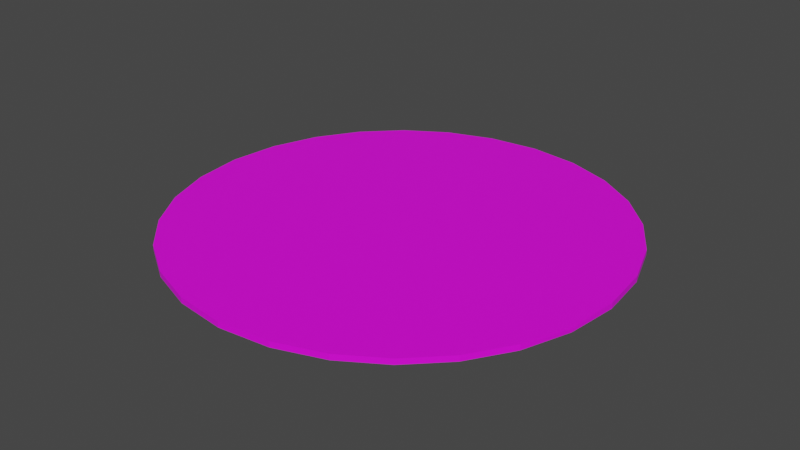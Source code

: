 # Source: terrain_woods_181.blend  (saved by Blender 3.0.42; exported with 4.5.12 LTS)
import bpy
from mathutils import Matrix  # noqa: F401  (used for matrix-valued properties, if any)

bpy.ops.wm.read_factory_settings(use_empty=True)
scene = bpy.context.scene
scene.name = 'Scene'

# ---- collections
col_collection = bpy.data.collections.new('Collection'); scene.collection.children.link(col_collection)

# ---- images (referenced by path relative to the original .blend; pixels are not part of the script)
import os
ASSET_DIR = os.environ.get("B2B_ASSET_DIR", "")  # directory of the original .blend (textures are referenced by path, not embedded)
HERE = os.path.dirname(os.path.abspath(__file__))  # packed textures are extracted next to this script under _unpacked/

def load_image(name, relpath, width, height, colorspace="sRGB"):
    """Load a texture the original file referenced (path relative to the .blend, or extracted next to this script)."""
    p = next((c for c in (os.path.join(HERE, relpath), os.path.join(ASSET_DIR, relpath)) if relpath and os.path.exists(c)), "")
    if p:
        img = bpy.data.images.load(p, check_existing=True)
        img.name = name
    else:  # same state as the original file: an image datablock whose file is absent (Cycles renders it pink)
        img = bpy.data.images.new(name, width, height)
        img.source = "FILE"
        img.filepath = "//" + (relpath or name)
    img.colorspace_settings.name = colorspace
    return img
img_terrain_woods_181_jpg = load_image('terrain_woods_181.jpg', 'terrain_woods_181.jpg', 1024, 1024, 'sRGB')

# ---- materials (node trees are filled in below, after node groups)
mat_default_obj_018 = bpy.data.materials.new('Default_OBJ.018')
mat_default_obj_018.use_transparent_shadow = False

# ---- material node trees
mat_default_obj_018.use_nodes = True; mat_default_obj_018.node_tree.nodes.clear()
_N = mat_default_obj_018.node_tree.nodes; _L = mat_default_obj_018.node_tree.links
n0 = _N.new('ShaderNodeBsdfPrincipled'); n0.name = 'Principled BSDF'; n0.location = (10, 300)
n0.distribution = 'GGX'
n0.subsurface_method = 'RANDOM_WALK_SKIN'
n0.inputs[3].default_value = 1.45
n0.inputs[27].default_value = (0.0, 0.0, 0.0, 1.0)
n0.inputs[28].default_value = 1.0
n1 = _N.new('ShaderNodeOutputMaterial'); n1.name = 'Material Output'; n1.location = (300, 300)
n2 = _N.new('ShaderNodeTexImage'); n2.name = 'Image Texture'; n2.location = (-446, 77)
n2.image = img_terrain_woods_181_jpg
_L.new(n0.outputs[0], n1.inputs[0])
_L.new(n2.outputs[0], n0.inputs[0])
n1.is_active_output = True

# ---- world
world_world = bpy.data.worlds.new('World'); scene.world = world_world
world_world.use_nodes = True; world_world.node_tree.nodes.clear()
_N = world_world.node_tree.nodes; _L = world_world.node_tree.links
n0 = _N.new('ShaderNodeOutputWorld'); n0.name = 'World Output'; n0.location = (300, 300)
n1 = _N.new('ShaderNodeBackground'); n1.name = 'Background'; n1.location = (10, 300)
n1.inputs[0].default_value = (0.05088, 0.05088, 0.05088, 1.0)
_L.new(n1.outputs[0], n0.inputs[0])
n0.is_active_output = True
world_world.color = (0.05088, 0.05088, 0.05088)
world_world.use_sun_shadow = False
world_world.sun_shadow_jitter_overblur = 0.0

# ---- meshes
me_terrain_woods__181_terrain_woods__181_terrain_woods__181 = bpy.data.meshes.new('terrain_Woods_#181_terrain_Woods_#181_terrain_Woods_#181')
me_terrain_woods__181_terrain_woods__181_terrain_woods__181.from_pydata([(-1.575, 3.258e-09, -0.02), (-1.533, -0.3609, -0.02), (-1.533, -0.3609, 0.02), (-1.575, -3.258e-09, 0.02), (-1.415, -0.6923, -0.02), (-1.415, -0.6923, 0.02), (-1.229, -0.9848, -0.02), (-1.229, -0.9848, 0.02), (-0.9848, -1.229, -0.02), (-0.9848, -1.229, 0.02), (-0.6923, -1.415, -0.02), (-0.6923, -1.415, 0.02), (-0.3609, -1.533, -0.01999), (-0.3609, -1.533, 0.02001), (0.0, -1.575, -0.01999), (0.0, -1.575, 0.02001), (0.3609, -1.533, -0.01999), (0.3609, -1.533, 0.02001), (0.6923, -1.415, -0.02), (0.6923, -1.415, 0.02), (0.9848, -1.229, -0.02), (0.9848, -1.229, 0.02), (1.229, -0.9848, -0.02), (1.229, -0.9848, 0.02), (1.415, -0.6923, -0.02), (1.415, -0.6923, 0.02), (1.533, -0.3609, -0.02), (1.533, -0.3609, 0.02), (1.575, 3.258e-09, -0.02), (1.575, -3.258e-09, 0.02), (1.533, 0.3609, -0.02), (1.533, 0.3609, 0.02), (1.415, 0.6923, -0.02), (1.415, 0.6923, 0.02), (1.229, 0.9848, -0.02), (1.229, 0.9848, 0.02), (0.9848, 1.229, -0.02), (0.9848, 1.229, 0.02), (0.6923, 1.415, -0.02), (0.6923, 1.415, 0.02), (0.3609, 1.533, -0.02001), (0.3609, 1.533, 0.01999), (0.0, 1.575, -0.02001), (0.0, 1.575, 0.01999), (-0.3609, 1.533, -0.02001), (-0.3609, 1.533, 0.01999), (-0.6923, 1.415, -0.02), (-0.6923, 1.415, 0.02), (-0.9848, 1.229, -0.02), (-0.9848, 1.229, 0.02), (-1.229, 0.9848, -0.02), (-1.229, 0.9848, 0.02), (-1.415, 0.6923, -0.02), (-1.415, 0.6923, 0.02), (-1.533, 0.3609, -0.02), (-1.533, 0.3609, 0.02)], [], [(0, 1, 2, 3), (1, 4, 5, 2), (4, 6, 7, 5), (6, 8, 9, 7), (8, 10, 11, 9), (10, 12, 13, 11), (12, 14, 15, 13), (14, 16, 17, 15), (16, 18, 19, 17), (18, 20, 21, 19), (20, 22, 23, 21), (22, 24, 25, 23), (24, 26, 28, 29, 27, 25), (28, 30, 31, 29), (30, 32, 33, 31), (32, 34, 35, 33), (34, 36, 37, 35), (36, 38, 39, 37), (38, 40, 41, 39), (40, 42, 43, 41), (42, 44, 45, 43), (46, 48, 49, 47), (48, 50, 51, 49), (50, 52, 53, 51), (54, 0, 3, 55, 53, 52), (44, 46, 47, 45), (41, 43, 45, 47, 49, 51, 53, 55, 3, 2, 5, 7, 9, 11, 13, 15, 17, 19, 21, 23, 25, 27, 29, 31, 33, 35, 37, 39), (44, 42, 40, 38, 36, 34, 32, 30, 28, 26, 24, 22, 20, 18, 16, 14, 12, 10, 8, 6, 4, 1, 0, 54, 52, 50, 48, 46)])
me_terrain_woods__181_terrain_woods__181_terrain_woods__181.polygons.foreach_set('use_smooth', [True] * 28)
_k = set([(0, 1), (0, 3), (0, 54), (1, 2), (1, 4), (2, 3), (2, 5), (3, 55), (4, 5), (4, 6), (5, 7), (6, 7), (6, 8), (7, 9), (8, 9), (8, 10), (9, 11), (10, 11), (10, 12), (11, 13), (12, 13), (12, 14), (13, 15), (14, 15), (14, 16), (15, 17), (16, 17), (16, 18), (17, 19), (18, 19), (18, 20), (19, 21), (20, 21), (20, 22), (21, 23), (22, 23), (22, 24), (23, 25), (24, 25), (24, 26), (25, 27), (26, 28), (27, 29), (28, 29), (28, 30), (29, 31), (30, 31), (30, 32), (31, 33), (32, 33), (32, 34), (33, 35), (34, 35), (34, 36), (35, 37), (36, 37), (36, 38), (37, 39), (38, 39), (38, 40), (39, 41), (40, 41), (40, 42), (41, 43), (42, 43), (42, 44), (43, 45), (44, 45), (44, 46), (45, 47), (46, 47), (46, 48), (47, 49), (48, 49), (48, 50), (49, 51), (50, 51), (50, 52), (51, 53), (52, 53), (52, 54), (53, 55)])
me_terrain_woods__181_terrain_woods__181_terrain_woods__181.attributes.new('sharp_edge', 'BOOLEAN', 'EDGE').data.foreach_set('value', [ (min(e.vertices), max(e.vertices)) in _k for e in me_terrain_woods__181_terrain_woods__181_terrain_woods__181.edges])
_uv = me_terrain_woods__181_terrain_woods__181_terrain_woods__181.uv_layers.new(name='UVMap')
_uv.uv.foreach_set('vector', [0.9305, 0.6309, 0.8939, 0.6021, 0.8967, 0.5976, 0.9343, 0.6272, 0.8939, 0.6021, 0.8529, 0.5829, 0.8546, 0.5778, 0.8967, 0.5976, 0.8529, 0.5829, 0.8093, 0.5733, 0.8099, 0.568, 0.8546, 0.5778, 0.8093, 0.5733, 0.7648, 0.5734, 0.7643, 0.5681, 0.8099, 0.568, 0.7648, 0.5734, 0.7213, 0.5832, 0.7196, 0.5782, 0.7643, 0.5681, 0.7213, 0.5832, 0.6805, 0.6027, 0.6777, 0.5981, 0.7196, 0.5782, 0.6805, 0.6027, 0.6441, 0.6316, 0.6404, 0.6279, 0.6777, 0.5981, 0.6441, 0.6316, 0.6153, 0.668, 0.6108, 0.6652, 0.6404, 0.6279, 0.6153, 0.668, 0.5963, 0.7086, 0.5913, 0.7069, 0.6108, 0.6652, 0.5963, 0.7086, 0.587, 0.7517, 0.5817, 0.7511, 0.5913, 0.7069, 0.587, 0.7517, 0.5874, 0.7954, 0.5822, 0.796, 0.5817, 0.7511, 0.5874, 0.7954, 0.5976, 0.8381, 0.5926, 0.8398, 0.5822, 0.796, 0.5976, 0.8381, 0.6173, 0.8778, 0.6467, 0.9129, 0.643, 0.9167, 0.613, 0.8806, 0.5926, 0.8398, 0.6467, 0.9129, 0.6833, 0.9401, 0.6807, 0.9447, 0.643, 0.9167, 0.6833, 0.9401, 0.7242, 0.9575, 0.7226, 0.9625, 0.6807, 0.9447, 0.7242, 0.9575, 0.7676, 0.9651, 0.767, 0.9703, 0.7226, 0.9625, 0.7676, 0.9651, 0.8116, 0.9662, 0.812, 0.9714, 0.767, 0.9703, 0.8116, 0.9662, 0.8547, 0.958, 0.8563, 0.963, 0.812, 0.9714, 0.8547, 0.958, 0.8953, 0.9402, 0.8979, 0.9447, 0.8563, 0.963, 0.8953, 0.9402, 0.9315, 0.9126, 0.9351, 0.9164, 0.8979, 0.9447, 0.9315, 0.9126, 0.9602, 0.8773, 0.9646, 0.8801, 0.9351, 0.9164, 0.9794, 0.8374, 0.9889, 0.7947, 0.9941, 0.7953, 0.9843, 0.8392, 0.9889, 0.7947, 0.9889, 0.7508, 0.9941, 0.7503, 0.9941, 0.7953, 0.9889, 0.7508, 0.9791, 0.7078, 0.9841, 0.706, 0.9941, 0.7503, 0.9597, 0.6672, 0.9305, 0.6309, 0.9343, 0.6272, 0.9642, 0.6644, 0.9841, 0.706, 0.9791, 0.7078, 0.9602, 0.8773, 0.9794, 0.8374, 0.9843, 0.8392, 0.9646, 0.8801, 0.122, 0.6363, 0.1009, 0.546, 0.1009, 0.4533, 0.1212, 0.3659, 0.1599, 0.2863, 0.2145, 0.2174, 0.2832, 0.1617, 0.3638, 0.122, 0.454, 0.1009, 0.5467, 0.1009, 0.6341, 0.1212, 0.7137, 0.1599, 0.7826, 0.2145, 0.8383, 0.2832, 0.878, 0.3638, 0.8991, 0.454, 0.8991, 0.5467, 0.8788, 0.6341, 0.8401, 0.7137, 0.7855, 0.7826, 0.7168, 0.8383, 0.6362, 0.878, 0.546, 0.8991, 0.4533, 0.8991, 0.3659, 0.8788, 0.2863, 0.8401, 0.2174, 0.7855, 0.1617, 0.7168, 0.9602, 0.8773, 0.9315, 0.9126, 0.8953, 0.9402, 0.8547, 0.958, 0.8116, 0.9662, 0.7676, 0.9651, 0.7242, 0.9575, 0.6833, 0.9401, 0.6467, 0.9129, 0.6173, 0.8778, 0.5976, 0.8381, 0.5874, 0.7954, 0.587, 0.7517, 0.5963, 0.7086, 0.6153, 0.668, 0.6441, 0.6316, 0.6805, 0.6027, 0.7213, 0.5832, 0.7648, 0.5734, 0.8093, 0.5733, 0.8529, 0.5829, 0.8939, 0.6021, 0.9305, 0.6309, 0.9597, 0.6672, 0.9791, 0.7078, 0.9889, 0.7508, 0.9889, 0.7947, 0.9794, 0.8374])
me_terrain_woods__181_terrain_woods__181_terrain_woods__181.materials.append(mat_default_obj_018)
me_terrain_woods__181_terrain_woods__181_terrain_woods__181.use_remesh_fix_poles = True
me_terrain_woods__181_terrain_woods__181_terrain_woods__181.use_remesh_preserve_attributes = False
me_terrain_woods__181_terrain_woods__181_terrain_woods__181.update()
me_terrain_woods__181_terrain_woods__181_terrain_woods__181.normals_split_custom_set([tuple(v) for v in zip(*[iter([-0.9934, -0.1145, 0.0, -0.9934, -0.1145, 0.0, -0.9934, -0.1145, 0.0, -0.9934, -0.1145, 0.0, -0.9415, -0.3369, 0.0, -0.9415, -0.3369, 0.0, -0.9415, -0.3369, 0.0, -0.9415, -0.3369, 0.0, -0.8437, -0.5368, 0.0, -0.8437, -0.5368, 0.0, -0.8437, -0.5368, 0.0, -0.8437, -0.5368, 0.0, -0.7071, -0.7071, 0.0, -0.7071, -0.7071, 0.0, -0.7071, -0.7071, 0.0, -0.7071, -0.7071, 0.0, -0.5368, -0.8437, 0.0, -0.5368, -0.8437, 0.0, -0.5368, -0.8437, 0.0, -0.5368, -0.8437, 0.0, -0.3369, -0.9415, 0.0, -0.3369, -0.9415, 0.0, -0.3369, -0.9415, 0.0, -0.3369, -0.9415, 0.0, -0.1145, -0.9934, 0.0, -0.1145, -0.9934, 0.0, -0.1145, -0.9934, 0.0, -0.1145, -0.9934, 0.0, 0.1145, -0.9934, 0.0, 0.1145, -0.9934, 0.0, 0.1145, -0.9934, 0.0, 0.1145, -0.9934, 0.0, 0.3369, -0.9415, 0.0, 0.3369, -0.9415, 0.0, 0.3369, -0.9415, 0.0, 0.3369, -0.9415, 0.0, 0.5368, -0.8437, 0.0, 0.5368, -0.8437, 0.0, 0.5368, -0.8437, 0.0, 0.5368, -0.8437, 0.0, 0.7071, -0.7071, 0.0, 0.7071, -0.7071, 0.0, 0.7071, -0.7071, 0.0, 0.7071, -0.7071, 0.0, 0.8437, -0.5368, 0.0, 0.8437, -0.5368, 0.0, 0.8437, -0.5368, 0.0, 0.8437, -0.5368, 0.0, 0.9415, -0.337, 5.877e-06, 0.9934, -0.1145, -1.61e-07, 0.9934, -0.1145, 5.436e-06, 0.9934, -0.1145, -5.316e-06, 0.9415, -0.337, 7.779e-07, 0.9415, -0.337, -5.218e-06, 0.9934, 0.1145, 0.0, 0.9934, 0.1145, 0.0, 0.9934, 0.1145, 0.0, 0.9934, 0.1145, 0.0, 0.9415, 0.3369, 0.0, 0.9415, 0.3369, 0.0, 0.9415, 0.3369, 0.0, 0.9415, 0.3369, 0.0, 0.8437, 0.5368, 0.0, 0.8437, 0.5368, 0.0, 0.8437, 0.5368, 0.0, 0.8437, 0.5368, 0.0, 0.7071, 0.7071, 0.0, 0.7071, 0.7071, 0.0, 0.7071, 0.7071, 0.0, 0.7071, 0.7071, 0.0, 0.5368, 0.8437, 0.0, 0.5368, 0.8437, 0.0, 0.5368, 0.8437, 0.0, 0.5368, 0.8437, 0.0, 0.3369, 0.9415, 0.0, 0.3369, 0.9415, 0.0, 0.3369, 0.9415, 0.0, 0.3369, 0.9415, 0.0, 0.1145, 0.9934, 0.0, 0.1145, 0.9934, 0.0, 0.1145, 0.9934, 0.0, 0.1145, 0.9934, 0.0, -0.1145, 0.9934, 0.0, -0.1145, 0.9934, 0.0, -0.1145, 0.9934, 0.0, -0.1145, 0.9934, 0.0, -0.5368, 0.8437, 0.0, -0.5368, 0.8437, 0.0, -0.5368, 0.8437, 0.0, -0.5368, 0.8437, 0.0, -0.7071, 0.7071, 0.0, -0.7071, 0.7071, 0.0, -0.7071, 0.7071, 0.0, -0.7071, 0.7071, 0.0, -0.8437, 0.5368, 0.0, -0.8437, 0.5368, 0.0, -0.8437, 0.5368, 0.0, -0.8437, 0.5368, 0.0, -0.9934, 0.1145, 4.248e-07, -0.9934, 0.1145, 5.615e-06, -0.9934, 0.1145, -5.159e-06, -0.9415, 0.337, -5.134e-07, -0.9415, 0.337, -5.66e-06, -0.9415, 0.337, 5.471e-06, -0.3369, 0.9415, 0.0, -0.3369, 0.9415, 0.0, -0.3369, 0.9415, 0.0, -0.3369, 0.9415, 0.0, 8.436e-10, 3.558e-06, 1.0, 8.436e-10, 3.558e-06, 1.0, 8.436e-10, 3.558e-06, 1.0, 8.436e-10, 3.558e-06, 1.0, 8.436e-10, 3.558e-06, 1.0, 8.436e-10, 3.558e-06, 1.0, 8.436e-10, 3.558e-06, 1.0, 8.436e-10, 3.558e-06, 1.0, 8.436e-10, 3.558e-06, 1.0, 8.436e-10, 3.558e-06, 1.0, 8.436e-10, 3.558e-06, 1.0, 8.436e-10, 3.558e-06, 1.0, 8.436e-10, 3.558e-06, 1.0, 8.436e-10, 3.558e-06, 1.0, 8.436e-10, 3.558e-06, 1.0, 8.436e-10, 3.558e-06, 1.0, 8.436e-10, 3.558e-06, 1.0, 8.436e-10, 3.558e-06, 1.0, 8.436e-10, 3.558e-06, 1.0, 8.436e-10, 3.558e-06, 1.0, 8.436e-10, 3.558e-06, 1.0, 8.436e-10, 3.558e-06, 1.0, 8.436e-10, 3.558e-06, 1.0, 8.436e-10, 3.558e-06, 1.0, 8.436e-10, 3.558e-06, 1.0, 8.436e-10, 3.558e-06, 1.0, 8.436e-10, 3.558e-06, 1.0, 8.436e-10, 3.558e-06, 1.0, 1.145e-09, -3.558e-06, -1.0, 1.145e-09, -3.558e-06, -1.0, 1.145e-09, -3.558e-06, -1.0, 1.145e-09, -3.558e-06, -1.0, 1.145e-09, -3.558e-06, -1.0, 1.145e-09, -3.558e-06, -1.0, 1.145e-09, -3.558e-06, -1.0, 1.145e-09, -3.558e-06, -1.0, 1.145e-09, -3.558e-06, -1.0, 1.145e-09, -3.558e-06, -1.0, 1.145e-09, -3.558e-06, -1.0, 1.145e-09, -3.558e-06, -1.0, 1.145e-09, -3.558e-06, -1.0, 1.145e-09, -3.558e-06, -1.0, 1.145e-09, -3.558e-06, -1.0, 1.145e-09, -3.558e-06, -1.0, 1.145e-09, -3.558e-06, -1.0, 1.145e-09, -3.558e-06, -1.0, 1.145e-09, -3.558e-06, -1.0, 1.145e-09, -3.558e-06, -1.0, 1.145e-09, -3.558e-06, -1.0, 1.145e-09, -3.558e-06, -1.0, 1.145e-09, -3.558e-06, -1.0, 1.145e-09, -3.558e-06, -1.0, 1.145e-09, -3.558e-06, -1.0, 1.145e-09, -3.558e-06, -1.0, 1.145e-09, -3.558e-06, -1.0, 1.145e-09, -3.558e-06, -1.0])] * 3)])

# ---- objects
ob_terrain_woods__181 = bpy.data.objects.new('terrain Woods #181', me_terrain_woods__181_terrain_woods__181_terrain_woods__181)

# ---- transforms, parenting, visibility, modifiers, constraints
ob_terrain_woods__181.location = (0.0, 0.0, 0.0)

# ---- collection membership
col_collection.objects.link(ob_terrain_woods__181)

# ---- scene / render settings (as saved in the file)
scene.frame_start = 1; scene.frame_end = 250; scene.frame_set(1)
scene.render.engine = 'BLENDER_EEVEE_NEXT'
scene.cycles.sampling_pattern = 'TABULATED_SOBOL'
scene.cycles.use_light_tree = False
scene.view_settings.view_transform = 'Filmic'
bpy.context.view_layer.update()

# ---- added for rendering (the .blend has no active camera and no usable light): camera, sun
cam_auto = bpy.data.cameras.new('AutoCamera')
cam_auto.lens = 50.0
cam_auto.sensor_width = 36.0
cam_auto.clip_end = 1000.0
ob_auto_camera = bpy.data.objects.new('AutoCamera', cam_auto)
scene.collection.objects.link(ob_auto_camera)
ob_auto_camera.location = (4.12183, -4.9462, 3.29747)
ob_auto_camera.rotation_euler = (1.09748, -7.21219e-08, 0.694738)
scene.camera = ob_auto_camera
light_auto_sun = bpy.data.lights.new('AutoSun', 'SUN')
light_auto_sun.energy = 3.0
light_auto_sun.angle = 0.0523599
ob_auto_sun = bpy.data.objects.new('AutoSun', light_auto_sun)
scene.collection.objects.link(ob_auto_sun)
ob_auto_sun.rotation_euler = (0.872665, 0.174533, 0.523599)
bpy.context.view_layer.update()
